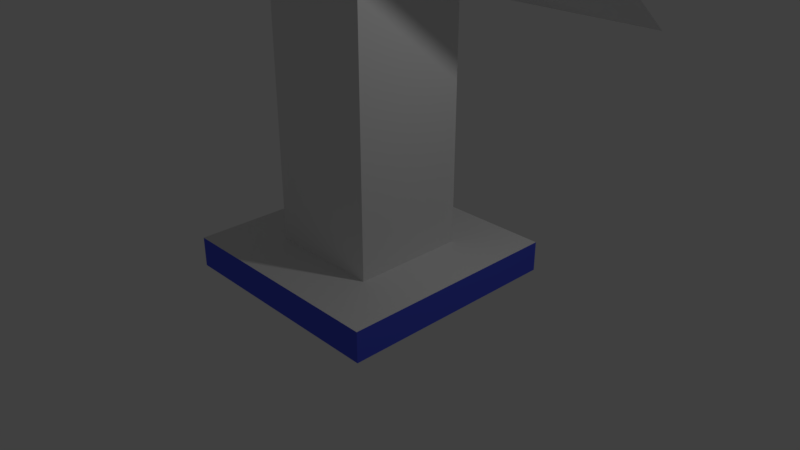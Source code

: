 # Source: TradeBot.blend  (saved by Blender 2.79.0; exported with 4.5.12 LTS)
import bpy
from mathutils import Matrix  # noqa: F401  (used for matrix-valued properties, if any)

bpy.ops.wm.read_factory_settings(use_empty=True)
scene = bpy.context.scene
scene.name = 'Scene'

# ---- collections
col_collection_1 = bpy.data.collections.new('Collection 1'); scene.collection.children.link(col_collection_1)

# ---- materials (node trees are filled in below, after node groups)
mat_material = bpy.data.materials.new('Material')
mat_material.alpha_threshold = 0.0
mat_material.use_transparent_shadow = False
mat_material.diffuse_color = (0.08157, 0.1099, 0.8, 1.0)
mat_material.roughness = 0.5
mat_material.line_color = (0.0, 0.0, 0.0, 1.0)
mat_material_001 = bpy.data.materials.new('Material.001')
mat_material_001.alpha_threshold = 0.0
mat_material_001.use_transparent_shadow = False
mat_material_001.roughness = 0.5
mat_material_002 = bpy.data.materials.new('Material.002')
mat_material_002.alpha_threshold = 0.0
mat_material_002.use_transparent_shadow = False
mat_material_002.roughness = 0.5

# ---- material node trees

# ---- world
world_world = bpy.data.worlds.new('World'); scene.world = world_world
world_world.color = (0.05088, 0.05088, 0.05088)
world_world.use_sun_shadow = False
world_world.sun_shadow_jitter_overblur = 0.0
world_world.cycles.sampling_method = 'MANUAL'

# ---- cameras
cam_camera = bpy.data.cameras.new('Camera')
cam_camera.clip_end = 100.0
cam_camera.lens = 35.0
cam_camera.sensor_width = 32.0
cam_camera.sensor_height = 18.0
cam_camera.ortho_scale = 7.314
cam_camera.dof.focus_distance = 0.0
cam_camera.dof.aperture_fstop = 128.0

# ---- lights
light_lamp = bpy.data.lights.new('Lamp', 'POINT')
light_lamp.transmission_factor = 0.0
light_lamp.cutoff_distance = 30.0
light_lamp.energy = 100.0
light_lamp.shadow_buffer_clip_start = 1.001
light_lamp.shadow_soft_size = 0.1
light_lamp.shadow_maximum_resolution = 0.006
light_lamp.use_absolute_resolution = True

# ---- meshes
me_cube = bpy.data.meshes.new('Cube')
me_cube.from_pydata([(1.0, 1.0, -1.0), (1.0, -1.0, -1.0), (-1.0, -1.0, -1.0), (-1.0, 1.0, -1.0), (1.0, 1.0, 1.0), (1.0, -1.0, 1.0), (-1.0, -1.0, 1.0), (-1.0, 1.0, 1.0), (1.0, -5.364e-07, 1.0), (2.384e-07, 1.0, 1.0), (-5.364e-07, -1.0, 1.0), (-1.0, 1.788e-07, 1.0), (1.0, -0.5, 1.0), (-0.5, 1.0, 1.0), (-0.5, -1.0, 1.0), (-1.0, 0.5, 1.0), (1.0, 0.5, 1.0), (0.5, 1.0, 1.0), (0.5, -1.0, 1.0), (-1.0, -0.5, 1.0), (-3.427e-07, -0.5, 1.0), (4.47e-08, 0.5, 1.0), (0.5, -3.576e-07, 1.0), (-0.5, 0.0, 1.0), (-0.5, 0.5, 1.0), (0.5, 0.5, 1.0), (0.5, -0.5, 1.0), (-0.5, -0.5, 1.0), (-1.571, -1.541, 33.33), (1.571, -1.541, 33.33), (1.571, 1.601, 14.49), (-1.571, 1.601, 14.49), (-0.5, 0.5, 17.64), (0.5, 0.5, 17.64), (0.5, -0.5, 23.64), (-0.5, -0.5, 23.64), (-1.329, 1.372, 16.06), (-1.329, -1.287, 32.01), (1.329, -1.287, 32.01), (1.329, 1.372, 16.06)], [], [(0, 1, 2, 3), (27, 19, 6, 14), (0, 4, 16, 8, 12, 5, 1), (1, 5, 18, 10, 14, 6, 2), (2, 6, 19, 11, 15, 7, 3), (4, 0, 3, 7, 13, 9, 17), (26, 20, 10, 18), (23, 27, 35, 32, 24), (24, 15, 11, 23), (27, 20, 26, 34, 35), (9, 13, 24, 21), (13, 7, 15, 24), (16, 25, 22, 8), (4, 17, 25, 16), (17, 9, 21, 25), (12, 26, 18, 5), (8, 22, 26, 12), (21, 24, 32, 33, 25), (20, 27, 14, 10), (31, 28, 37, 36), (23, 11, 19, 27), (34, 33, 30, 29), (35, 34, 29, 28), (33, 32, 31, 30), (32, 35, 28, 31), (22, 25, 33, 34, 26), (39, 36, 37, 38), (29, 30, 39, 38), (28, 29, 38, 37), (30, 31, 36, 39)])
me_cube.polygons.foreach_set('material_index', [1, 1, 0, 0, 0, 0, 1, 1, 1, 1, 1, 1, 1, 1, 1, 1, 1, 1, 1, 1, 1, 1, 1, 1, 1, 1, 0, 1, 1, 1])
_uv = me_cube.uv_layers.new(name='UVMap')
_uv.uv.foreach_set('vector', [0.07307, 0.01865, 0.08575, 0.01865, 0.08575, 0.0231, 0.07307, 0.0231, 0.08258, 0.02643, 0.08575, 0.02643, 0.08575, 0.02754, 0.08258, 0.02754, 0.08575, 0.02754, 0.08575, 0.03198, 0.08258, 0.03198, 0.07941, 0.03198, 0.07624, 0.03198, 0.07307, 0.03198, 0.07307, 0.02754, 0.07307, 0.03643, 0.08565, 0.03643, 0.08565, 0.03754, 0.08565, 0.03865, 0.08565, 0.03976, 0.08565, 0.04087, 0.07307, 0.04087, 0.08575, 0.01865, 0.07307, 0.01865, 0.07307, 0.01754, 0.07307, 0.01643, 0.07307, 0.01532, 0.07307, 0.01421, 0.08575, 0.01421, 0.07307, 0.03198, 0.08567, 0.03198, 0.08567, 0.03643, 0.07307, 0.03643, 0.07307, 0.03531, 0.07307, 0.0342, 0.07307, 0.03309, 0.07624, 0.02643, 0.07941, 0.02643, 0.07941, 0.02754, 0.07624, 0.02754, 0.05722, 0.06451, 0.05405, 0.06451, 0.05405, 0.01421, 0.06039, 0.02753, 0.06039, 0.06451, 0.08258, 0.02421, 0.08575, 0.02421, 0.08575, 0.02532, 0.08258, 0.02532, 0.021, 0.01421, 0.02417, 0.01421, 0.02734, 0.01421, 0.02734, 0.0641, 0.021, 0.0641, 0.07941, 0.0231, 0.08258, 0.0231, 0.08258, 0.02421, 0.07941, 0.02421, 0.08258, 0.0231, 0.08575, 0.0231, 0.08575, 0.02421, 0.08258, 0.02421, 0.07307, 0.02421, 0.07624, 0.02421, 0.07624, 0.02532, 0.07307, 0.02532, 0.07307, 0.0231, 0.07624, 0.0231, 0.07624, 0.02421, 0.07307, 0.02421, 0.07624, 0.0231, 0.07941, 0.0231, 0.07941, 0.02421, 0.07624, 0.02421, 0.07307, 0.02643, 0.07624, 0.02643, 0.07624, 0.02754, 0.07307, 0.02754, 0.07307, 0.02532, 0.07624, 0.02532, 0.07624, 0.02643, 0.07307, 0.02643, 0.0699, 0.05092, 0.06673, 0.05092, 0.06673, 0.01421, 0.07307, 0.01421, 0.07307, 0.05092, 0.07941, 0.02643, 0.08258, 0.02643, 0.08258, 0.02754, 0.07941, 0.02754, 0.05405, 0.01421, 0.05405, 0.0566, 0.05252, 0.05361, 0.05252, 0.01773, 0.08258, 0.02532, 0.08575, 0.02532, 0.08575, 0.02643, 0.08258, 0.02643, 0.02734, 0.0641, 0.02734, 0.0506, 0.03413, 0.04335, 0.03413, 0.08575, 0.021, 0.0641, 0.02734, 0.0641, 0.03413, 0.08575, 0.01421, 0.08575, 0.02734, 0.0506, 0.021, 0.0506, 0.01421, 0.04335, 0.03413, 0.04335, 0.021, 0.0506, 0.021, 0.0641, 0.01421, 0.08575, 0.01421, 0.04335, 0.06356, 0.01421, 0.06673, 0.01421, 0.06673, 0.05118, 0.06039, 0.06451, 0.06039, 0.01421, 0.03566, 0.01773, 0.05252, 0.01773, 0.05252, 0.05361, 0.03566, 0.05361, 0.03413, 0.0566, 0.03413, 0.01421, 0.03566, 0.01773, 0.03566, 0.05361, 0.05405, 0.0566, 0.03413, 0.0566, 0.03566, 0.05361, 0.05252, 0.05361, 0.03413, 0.01421, 0.05405, 0.01421, 0.05252, 0.01773, 0.03566, 0.01773])
me_cube.materials.append(mat_material)
me_cube.materials.append(mat_material_001)
me_cube.materials.append(mat_material_002)
me_cube.use_remesh_preserve_volume = False
me_cube.use_remesh_preserve_attributes = False
me_cube.use_mirror_vertex_groups = False
me_cube.update()

# ---- objects
ob_cube = bpy.data.objects.new('Cube', me_cube)
ob_lamp = bpy.data.objects.new('Lamp', light_lamp)
ob_camera = bpy.data.objects.new('Camera', cam_camera)

# ---- transforms, parenting, visibility, modifiers, constraints
ob_cube.location = (0.0, 0.0, 0.0)
ob_cube.scale = (1.5, 1.5, 0.2)
ob_cube.lock_rotations_4d = False
ob_cube.empty_display_type = 'ARROWS'
ob_cube.lineart.crease_threshold = 0.0
ob_lamp.location = (4.076, 1.005, 5.904)
ob_lamp.rotation_euler = (0.6503, 0.05522, 1.866)
ob_lamp.lock_rotations_4d = False
ob_lamp.empty_display_type = 'ARROWS'
ob_lamp.color = (0.0, 0.0, 0.0, 0.0)
ob_lamp.lineart.crease_threshold = 0.0
ob_camera.location = (7.481, -6.508, 5.344)
ob_camera.rotation_euler = (1.109, 0.0, 0.8149)
ob_camera.lock_rotations_4d = False
ob_camera.empty_display_type = 'ARROWS'
ob_camera.color = (0.0, 0.0, 0.0, 0.0)
ob_camera.display_type = 'WIRE'
ob_camera.lineart.crease_threshold = 0.0

# ---- collection membership
col_collection_1.objects.link(ob_cube)
col_collection_1.objects.link(ob_lamp)
col_collection_1.objects.link(ob_camera)

# ---- scene / render settings (as saved in the file)
scene.camera = ob_camera
scene.frame_start = 1; scene.frame_end = 250; scene.frame_set(1)
scene.render.engine = 'BLENDER_EEVEE_NEXT'
scene.render.resolution_percentage = 50
scene.render.dither_intensity = 0.0
scene.render.use_bake_clear = False
scene.render.bake_margin = 1
scene.cycles.use_denoising = False
scene.cycles.samples = 128
scene.cycles.sampling_pattern = 'TABULATED_SOBOL'
scene.cycles.use_adaptive_sampling = False
scene.cycles.use_light_tree = False
scene.cycles.blur_glossy = 0.0
scene.cycles.sample_clamp_indirect = 0.0
scene.view_settings.view_transform = 'Standard'
bpy.context.view_layer.update()
